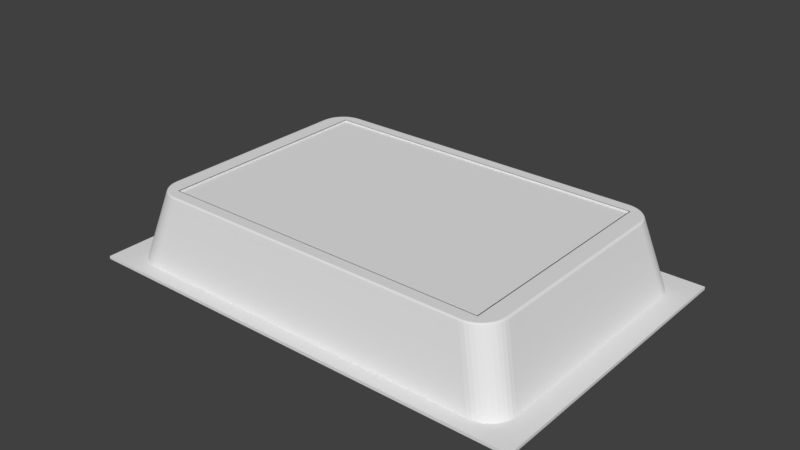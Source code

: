 # Source: NOTDONSSAUCEPACKET2.blend  (saved by Blender 2.78.0; exported with 4.5.12 LTS)
import bpy
from mathutils import Matrix  # noqa: F401  (used for matrix-valued properties, if any)

bpy.ops.wm.read_factory_settings(use_empty=True)
scene = bpy.context.scene
scene.name = 'Scene'

# ---- collections
col_collection_1 = bpy.data.collections.new('Collection 1'); scene.collection.children.link(col_collection_1)
col_collection_1.hide_render = True
col_collection_1.hide_viewport = True
col_collection_5 = bpy.data.collections.new('Collection 5'); scene.collection.children.link(col_collection_5)

# ---- world
world_world = bpy.data.worlds.new('World'); scene.world = world_world
world_world.color = (0.05088, 0.05088, 0.05088)
world_world.use_sun_shadow = False
world_world.sun_shadow_jitter_overblur = 0.0
world_world.cycles.sampling_method = 'MANUAL'

# ---- meshes
me_cube_003 = bpy.data.meshes.new('Cube.003')
me_cube_003.from_pydata([(-1.0, -1.0, -1.0), (-1.0, -1.0, 1.0), (-1.0, 1.0, -1.0), (-1.0, 1.0, 1.0), (1.0, -1.0, -1.0), (1.0, -1.0, 1.0), (1.0, 1.0, -1.0), (1.0, 1.0, 1.0)], [], [(0, 1, 3, 2), (2, 3, 7, 6), (6, 7, 5, 4), (4, 5, 1, 0), (2, 6, 4, 0), (7, 3, 1, 5)])
me_cube_003.use_remesh_preserve_volume = False
me_cube_003.use_remesh_preserve_attributes = False
me_cube_003.use_mirror_vertex_groups = False
me_cube_003.update()
me_cube = bpy.data.meshes.new('Cube')
me_cube.from_pydata([(-1.492, -1.0, -0.3636), (-1.492, 1.0, -0.3636), (1.492, -1.0, -0.3636), (1.492, 1.0, -0.3636), (-1.206, -0.8078, 0.1607), (-1.206, 0.8078, 0.1607), (1.206, 0.8078, 0.1607), (1.206, -0.8078, 0.1607), (-1.647, 1.103, -0.3646), (-1.647, -1.103, -0.3646), (-1.647, 1.103, -0.3427), (1.647, 1.103, -0.3646), (1.647, 1.103, -0.3427), (1.647, -1.103, -0.3646), (1.647, -1.103, -0.3427), (-1.647, -1.103, -0.3427), (-1.206, -0.8078, 0.1737), (-1.206, 0.8078, 0.1737), (1.206, 0.8078, 0.1737), (1.206, -0.8078, 0.1737), (-1.3, -1.0, -0.3437), (-1.492, -0.8121, -0.3437), (-1.646, -1.103, -0.3427), (-1.33, -0.9977, -0.3437), (-1.36, -0.9908, -0.3437), (-1.388, -0.9795, -0.3437), (-1.413, -0.9641, -0.3437), (-1.436, -0.945, -0.3437), (-1.456, -0.9226, -0.3437), (-1.471, -0.8974, -0.3437), (-1.483, -0.8702, -0.3437), (-1.49, -0.8415, -0.3437), (-1.492, 0.8121, -0.3437), (-1.3, 1.0, -0.3437), (-1.646, 1.103, -0.3427), (-1.49, 0.8415, -0.3437), (-1.483, 0.8702, -0.3437), (-1.471, 0.8974, -0.3437), (-1.456, 0.9226, -0.3437), (-1.436, 0.945, -0.3437), (-1.413, 0.9641, -0.3437), (-1.388, 0.9795, -0.3437), (-1.36, 0.9908, -0.3437), (-1.33, 0.9977, -0.3437), (1.3, 1.0, -0.3437), (1.492, 0.8121, -0.3437), (1.646, 1.103, -0.3427), (1.33, 0.9977, -0.3437), (1.36, 0.9908, -0.3437), (1.388, 0.9795, -0.3437), (1.413, 0.9641, -0.3437), (1.436, 0.945, -0.3437), (1.456, 0.9226, -0.3437), (1.471, 0.8974, -0.3437), (1.483, 0.8702, -0.3437), (1.49, 0.8415, -0.3437), (1.492, -0.8121, -0.3437), (1.3, -1.0, -0.3437), (1.646, -1.103, -0.3427), (1.49, -0.8415, -0.3437), (1.483, -0.8702, -0.3437), (1.471, -0.8974, -0.3437), (1.456, -0.9226, -0.3437), (1.436, -0.945, -0.3437), (1.413, -0.9641, -0.3437), (1.388, -0.9795, -0.3437), (1.36, -0.9908, -0.3437), (1.33, -0.9977, -0.3437), (-1.212, -0.8121, 0.1737), (-1.206, -0.8078, 0.1681), (-1.209, -0.8099, 0.173), (-1.206, -0.8083, 0.1709), (-1.206, 0.8078, 0.1681), (-1.212, 0.8121, 0.1737), (-1.206, 0.8083, 0.1709), (-1.209, 0.8099, 0.173), (1.206, -0.8078, 0.1681), (1.212, -0.8121, 0.1737), (1.206, -0.8083, 0.1709), (1.209, -0.8099, 0.173), (1.206, 0.8078, 0.1681), (1.212, 0.8121, 0.1737), (1.206, 0.8083, 0.1709), (1.209, 0.8099, 0.173), (-1.327, -0.7206, 0.1737), (-1.345, -0.7132, 0.1608), (-1.333, -0.717, 0.1728), (-1.338, -0.7143, 0.17), (-1.342, -0.713, 0.1658), (-1.153, -0.901, 0.1608), (-1.155, -0.8892, 0.1737), (-1.152, -0.8994, 0.1658), (-1.152, -0.8965, 0.17), (-1.153, -0.8929, 0.1728), (-1.342, -0.7426, 0.1608), (-1.325, -0.747, 0.1737), (-1.34, -0.7421, 0.1658), (-1.336, -0.7428, 0.17), (-1.33, -0.7445, 0.1728), (-1.335, -0.7712, 0.1608), (-1.319, -0.7727, 0.1737), (-1.333, -0.7706, 0.1658), (-1.329, -0.7706, 0.17), (-1.324, -0.7714, 0.1728), (-1.324, -0.7985, 0.1608), (-1.308, -0.7972, 0.1737), (-1.321, -0.7976, 0.1658), (-1.318, -0.797, 0.17), (-1.313, -0.7969, 0.1728), (-1.308, -0.8236, 0.1608), (-1.294, -0.8197, 0.1737), (-1.306, -0.8225, 0.1658), (-1.302, -0.8214, 0.17), (-1.298, -0.8204, 0.1728), (-1.288, -0.846, 0.1608), (-1.277, -0.8398, 0.1737), (-1.286, -0.8448, 0.1658), (-1.283, -0.8432, 0.17), (-1.28, -0.8414, 0.1728), (-1.266, -0.8652, 0.1608), (-1.256, -0.857, 0.1737), (-1.264, -0.8638, 0.1658), (-1.261, -0.8617, 0.17), (-1.259, -0.8593, 0.1728), (-1.24, -0.8806, 0.1608), (-1.233, -0.8708, 0.1737), (-1.238, -0.8791, 0.1658), (-1.236, -0.8767, 0.17), (-1.234, -0.8738, 0.1728), (-1.212, -0.8919, 0.1608), (-1.208, -0.8809, 0.1737), (-1.211, -0.8902, 0.1658), (-1.209, -0.8876, 0.17), (-1.208, -0.8843, 0.1728), (-1.183, -0.8987, 0.1608), (-1.182, -0.8871, 0.1737), (-1.181, -0.8971, 0.1658), (-1.181, -0.8943, 0.17), (-1.181, -0.8908, 0.1728), (-1.155, 0.8892, 0.1737), (-1.153, 0.901, 0.1608), (-1.153, 0.8929, 0.1728), (-1.152, 0.8965, 0.17), (-1.152, 0.8994, 0.1658), (-1.345, 0.7132, 0.1608), (-1.327, 0.7206, 0.1737), (-1.342, 0.713, 0.1658), (-1.338, 0.7143, 0.17), (-1.333, 0.717, 0.1728), (-1.183, 0.8987, 0.1608), (-1.182, 0.8871, 0.1737), (-1.181, 0.8971, 0.1658), (-1.181, 0.8943, 0.17), (-1.181, 0.8908, 0.1728), (-1.212, 0.8919, 0.1608), (-1.208, 0.8809, 0.1737), (-1.211, 0.8902, 0.1658), (-1.209, 0.8876, 0.17), (-1.208, 0.8843, 0.1728), (-1.24, 0.8806, 0.1608), (-1.233, 0.8708, 0.1737), (-1.238, 0.8791, 0.1658), (-1.236, 0.8767, 0.17), (-1.234, 0.8738, 0.1728), (-1.266, 0.8652, 0.1608), (-1.256, 0.857, 0.1737), (-1.264, 0.8638, 0.1658), (-1.261, 0.8617, 0.17), (-1.259, 0.8593, 0.1728), (-1.288, 0.846, 0.1608), (-1.277, 0.8398, 0.1737), (-1.286, 0.8448, 0.1658), (-1.283, 0.8432, 0.17), (-1.28, 0.8414, 0.1728), (-1.308, 0.8236, 0.1608), (-1.294, 0.8197, 0.1737), (-1.306, 0.8225, 0.1658), (-1.302, 0.8214, 0.17), (-1.298, 0.8204, 0.1728), (-1.324, 0.7985, 0.1608), (-1.308, 0.7972, 0.1737), (-1.321, 0.7976, 0.1658), (-1.318, 0.797, 0.17), (-1.313, 0.7969, 0.1728), (-1.335, 0.7712, 0.1608), (-1.319, 0.7727, 0.1737), (-1.333, 0.7706, 0.1658), (-1.329, 0.7706, 0.17), (-1.324, 0.7714, 0.1728), (-1.342, 0.7426, 0.1608), (-1.325, 0.747, 0.1737), (-1.34, 0.7421, 0.1658), (-1.336, 0.7428, 0.17), (-1.33, 0.7445, 0.1728), (1.327, 0.7206, 0.1737), (1.345, 0.7132, 0.1608), (1.333, 0.717, 0.1728), (1.338, 0.7143, 0.17), (1.342, 0.713, 0.1658), (1.153, 0.901, 0.1608), (1.155, 0.8892, 0.1737), (1.152, 0.8994, 0.1658), (1.152, 0.8965, 0.17), (1.153, 0.8929, 0.1728), (1.342, 0.7426, 0.1608), (1.325, 0.747, 0.1737), (1.34, 0.7421, 0.1658), (1.336, 0.7428, 0.17), (1.33, 0.7445, 0.1728), (1.335, 0.7712, 0.1608), (1.319, 0.7727, 0.1737), (1.333, 0.7706, 0.1658), (1.329, 0.7706, 0.17), (1.324, 0.7714, 0.1728), (1.324, 0.7985, 0.1608), (1.308, 0.7972, 0.1737), (1.321, 0.7976, 0.1658), (1.318, 0.797, 0.17), (1.313, 0.7969, 0.1728), (1.308, 0.8236, 0.1608), (1.294, 0.8197, 0.1737), (1.306, 0.8225, 0.1658), (1.302, 0.8214, 0.17), (1.298, 0.8204, 0.1728), (1.288, 0.846, 0.1608), (1.277, 0.8398, 0.1737), (1.286, 0.8448, 0.1658), (1.283, 0.8432, 0.17), (1.28, 0.8414, 0.1728), (1.266, 0.8652, 0.1608), (1.256, 0.857, 0.1737), (1.264, 0.8638, 0.1658), (1.261, 0.8617, 0.17), (1.259, 0.8593, 0.1728), (1.24, 0.8806, 0.1608), (1.233, 0.8708, 0.1737), (1.238, 0.8791, 0.1658), (1.236, 0.8767, 0.17), (1.234, 0.8738, 0.1728), (1.212, 0.8919, 0.1608), (1.208, 0.8809, 0.1737), (1.211, 0.8902, 0.1658), (1.209, 0.8876, 0.17), (1.208, 0.8843, 0.1728), (1.183, 0.8987, 0.1608), (1.182, 0.8871, 0.1737), (1.181, 0.8971, 0.1658), (1.181, 0.8943, 0.17), (1.181, 0.8908, 0.1728), (1.155, -0.8892, 0.1737), (1.153, -0.901, 0.1608), (1.153, -0.8929, 0.1728), (1.152, -0.8965, 0.17), (1.152, -0.8994, 0.1658), (1.345, -0.7132, 0.1608), (1.327, -0.7206, 0.1737), (1.342, -0.713, 0.1658), (1.338, -0.7143, 0.17), (1.333, -0.717, 0.1728), (1.183, -0.8987, 0.1608), (1.182, -0.8871, 0.1737), (1.181, -0.8971, 0.1658), (1.181, -0.8943, 0.17), (1.181, -0.8908, 0.1728), (1.212, -0.8919, 0.1608), (1.208, -0.8809, 0.1737), (1.211, -0.8902, 0.1658), (1.209, -0.8876, 0.17), (1.208, -0.8843, 0.1728), (1.24, -0.8806, 0.1608), (1.233, -0.8708, 0.1737), (1.238, -0.8791, 0.1658), (1.236, -0.8767, 0.17), (1.234, -0.8738, 0.1728), (1.266, -0.8652, 0.1608), (1.256, -0.857, 0.1737), (1.264, -0.8638, 0.1658), (1.261, -0.8617, 0.17), (1.259, -0.8593, 0.1728), (1.288, -0.846, 0.1608), (1.277, -0.8398, 0.1737), (1.286, -0.8448, 0.1658), (1.283, -0.8432, 0.17), (1.28, -0.8414, 0.1728), (1.308, -0.8236, 0.1608), (1.294, -0.8197, 0.1737), (1.306, -0.8225, 0.1658), (1.302, -0.8214, 0.17), (1.298, -0.8204, 0.1728), (1.324, -0.7985, 0.1608), (1.308, -0.7972, 0.1737), (1.321, -0.7976, 0.1658), (1.318, -0.797, 0.17), (1.313, -0.7969, 0.1728), (1.335, -0.7712, 0.1608), (1.319, -0.7727, 0.1737), (1.333, -0.7706, 0.1658), (1.329, -0.7706, 0.17), (1.324, -0.7714, 0.1728), (1.342, -0.7426, 0.1608), (1.325, -0.747, 0.1737), (1.34, -0.7421, 0.1658), (1.336, -0.7428, 0.17), (1.33, -0.7445, 0.1728)], [], [(139, 150, 17), (80, 72, 5, 6), (20, 89, 134, 23), (1, 3, 2, 0), (194, 205, 18), (189, 35, 32, 144), (244, 47, 44, 199), (22, 21, 32, 34, 10, 15), (69, 76, 7, 4), (6, 5, 4, 7), (95, 100, 16), (72, 69, 4, 5), (76, 80, 6, 7), (0, 2, 13, 9), (34, 33, 44, 46, 12, 10), (46, 45, 56, 58, 14, 12), (2, 3, 11, 13), (13, 14, 15, 9), (11, 12, 14, 13), (8, 10, 12, 11), (9, 15, 10, 8), (3, 1, 8, 11), (58, 57, 20, 22, 15, 14), (1, 0, 9, 8), (31, 94, 85, 21), (30, 99, 94, 31), (29, 104, 99, 30), (28, 109, 104, 29), (27, 114, 109, 28), (26, 119, 114, 27), (25, 124, 119, 26), (24, 129, 124, 25), (23, 134, 129, 24), (57, 250, 89, 20), (140, 33, 43, 149), (149, 43, 42, 154), (154, 42, 41, 159), (159, 41, 40, 164), (164, 40, 39, 169), (169, 39, 38, 174), (174, 38, 37, 179), (179, 37, 36, 184), (184, 36, 35, 189), (150, 155, 17), (195, 45, 55, 204), (204, 55, 54, 209), (209, 54, 53, 214), (214, 53, 52, 219), (219, 52, 51, 224), (224, 51, 50, 229), (229, 50, 49, 234), (234, 49, 48, 239), (239, 48, 47, 244), (205, 210, 18), (250, 57, 67, 259), (259, 67, 66, 264), (264, 66, 65, 269), (269, 65, 64, 274), (274, 64, 63, 279), (279, 63, 62, 284), (284, 62, 61, 289), (289, 61, 60, 294), (294, 60, 59, 299), (260, 265, 19), (20, 23, 22), (23, 24, 22), (24, 25, 22), (25, 26, 22), (26, 27, 22), (27, 28, 22), (28, 29, 22), (29, 30, 22), (30, 31, 22), (31, 21, 22), (32, 35, 34), (35, 36, 34), (36, 37, 34), (37, 38, 34), (38, 39, 34), (39, 40, 34), (40, 41, 34), (41, 42, 34), (42, 43, 34), (43, 33, 34), (44, 47, 46), (47, 48, 46), (48, 49, 46), (49, 50, 46), (50, 51, 46), (51, 52, 46), (52, 53, 46), (53, 54, 46), (54, 55, 46), (55, 45, 46), (56, 59, 58), (59, 60, 58), (60, 61, 58), (61, 62, 58), (62, 63, 58), (63, 64, 58), (64, 65, 58), (65, 66, 58), (66, 67, 58), (67, 57, 58), (135, 90, 16), (73, 81, 18, 200, 139, 17), (130, 135, 16), (125, 130, 16), (120, 125, 16), (115, 120, 16), (110, 115, 16), (105, 110, 16), (100, 105, 16), (21, 85, 144, 32), (33, 140, 199, 44), (155, 160, 17), (160, 165, 17), (165, 170, 17), (170, 175, 17), (175, 180, 17), (180, 185, 17), (185, 190, 17), (81, 77, 19, 255, 194, 18), (190, 145, 17), (45, 195, 254, 56), (210, 215, 18), (215, 220, 18), (220, 225, 18), (225, 230, 18), (230, 235, 18), (235, 240, 18), (240, 245, 18), (249, 260, 19), (245, 200, 18), (299, 59, 56, 254), (265, 270, 19), (270, 275, 19), (275, 280, 19), (280, 285, 19), (285, 290, 19), (290, 295, 19), (295, 300, 19), (300, 255, 19), (77, 68, 16, 90, 249, 19), (69, 72, 74, 71), (71, 74, 75, 70), (70, 75, 73, 68), (72, 80, 82, 74), (74, 82, 83, 75), (75, 83, 81, 73), (80, 76, 78, 82), (82, 78, 79, 83), (83, 79, 77, 81), (76, 69, 71, 78), (78, 71, 70, 79), (79, 70, 68, 77), (84, 95, 16), (85, 94, 96, 88), (88, 96, 97, 87), (87, 97, 98, 86), (86, 98, 95, 84), (94, 99, 101, 96), (96, 101, 102, 97), (97, 102, 103, 98), (98, 103, 100, 95), (99, 104, 106, 101), (101, 106, 107, 102), (102, 107, 108, 103), (103, 108, 105, 100), (104, 109, 111, 106), (106, 111, 112, 107), (107, 112, 113, 108), (108, 113, 110, 105), (109, 114, 116, 111), (111, 116, 117, 112), (112, 117, 118, 113), (113, 118, 115, 110), (114, 119, 121, 116), (116, 121, 122, 117), (117, 122, 123, 118), (118, 123, 120, 115), (119, 124, 126, 121), (121, 126, 127, 122), (122, 127, 128, 123), (123, 128, 125, 120), (124, 129, 131, 126), (126, 131, 132, 127), (127, 132, 133, 128), (128, 133, 130, 125), (129, 134, 136, 131), (131, 136, 137, 132), (132, 137, 138, 133), (133, 138, 135, 130), (134, 89, 91, 136), (136, 91, 92, 137), (137, 92, 93, 138), (138, 93, 90, 135), (140, 149, 151, 143), (143, 151, 152, 142), (142, 152, 153, 141), (141, 153, 150, 139), (149, 154, 156, 151), (151, 156, 157, 152), (152, 157, 158, 153), (153, 158, 155, 150), (154, 159, 161, 156), (156, 161, 162, 157), (157, 162, 163, 158), (158, 163, 160, 155), (159, 164, 166, 161), (161, 166, 167, 162), (162, 167, 168, 163), (163, 168, 165, 160), (164, 169, 171, 166), (166, 171, 172, 167), (167, 172, 173, 168), (168, 173, 170, 165), (169, 174, 176, 171), (171, 176, 177, 172), (172, 177, 178, 173), (173, 178, 175, 170), (174, 179, 181, 176), (176, 181, 182, 177), (177, 182, 183, 178), (178, 183, 180, 175), (179, 184, 186, 181), (181, 186, 187, 182), (182, 187, 188, 183), (183, 188, 185, 180), (184, 189, 191, 186), (186, 191, 192, 187), (187, 192, 193, 188), (188, 193, 190, 185), (189, 144, 146, 191), (191, 146, 147, 192), (192, 147, 148, 193), (193, 148, 145, 190), (195, 204, 206, 198), (198, 206, 207, 197), (197, 207, 208, 196), (196, 208, 205, 194), (204, 209, 211, 206), (206, 211, 212, 207), (207, 212, 213, 208), (208, 213, 210, 205), (209, 214, 216, 211), (211, 216, 217, 212), (212, 217, 218, 213), (213, 218, 215, 210), (214, 219, 221, 216), (216, 221, 222, 217), (217, 222, 223, 218), (218, 223, 220, 215), (219, 224, 226, 221), (221, 226, 227, 222), (222, 227, 228, 223), (223, 228, 225, 220), (224, 229, 231, 226), (226, 231, 232, 227), (227, 232, 233, 228), (228, 233, 230, 225), (229, 234, 236, 231), (231, 236, 237, 232), (232, 237, 238, 233), (233, 238, 235, 230), (234, 239, 241, 236), (236, 241, 242, 237), (237, 242, 243, 238), (238, 243, 240, 235), (239, 244, 246, 241), (241, 246, 247, 242), (242, 247, 248, 243), (243, 248, 245, 240), (244, 199, 201, 246), (246, 201, 202, 247), (247, 202, 203, 248), (248, 203, 200, 245), (250, 259, 261, 253), (253, 261, 262, 252), (252, 262, 263, 251), (251, 263, 260, 249), (259, 264, 266, 261), (261, 266, 267, 262), (262, 267, 268, 263), (263, 268, 265, 260), (264, 269, 271, 266), (266, 271, 272, 267), (267, 272, 273, 268), (268, 273, 270, 265), (269, 274, 276, 271), (271, 276, 277, 272), (272, 277, 278, 273), (273, 278, 275, 270), (274, 279, 281, 276), (276, 281, 282, 277), (277, 282, 283, 278), (278, 283, 280, 275), (279, 284, 286, 281), (281, 286, 287, 282), (282, 287, 288, 283), (283, 288, 285, 280), (284, 289, 291, 286), (286, 291, 292, 287), (287, 292, 293, 288), (288, 293, 290, 285), (289, 294, 296, 291), (291, 296, 297, 292), (292, 297, 298, 293), (293, 298, 295, 290), (294, 299, 301, 296), (296, 301, 302, 297), (297, 302, 303, 298), (298, 303, 300, 295), (299, 254, 256, 301), (301, 256, 257, 302), (302, 257, 258, 303), (303, 258, 255, 300), (249, 90, 93, 251), (251, 93, 92, 252), (252, 92, 91, 253), (253, 91, 89, 250), (84, 145, 148, 86), (86, 148, 147, 87), (87, 147, 146, 88), (88, 146, 144, 85), (139, 200, 203, 141), (141, 203, 202, 142), (142, 202, 201, 143), (143, 201, 199, 140), (194, 255, 258, 196), (196, 258, 257, 197), (197, 257, 256, 198), (198, 256, 254, 195), (68, 73, 17, 145, 84, 16)])
me_cube.use_remesh_preserve_volume = False
me_cube.use_remesh_preserve_attributes = False
me_cube.use_mirror_vertex_groups = False
me_cube.update()

# ---- objects
ob_cube = bpy.data.objects.new('Cube', me_cube_003)
ob_cube_001 = bpy.data.objects.new('Cube.001', me_cube)

# ---- transforms, parenting, visibility, modifiers, constraints
ob_cube.location = (-3.541, -0.6391, -0.8075)
ob_cube.lineart.crease_threshold = 0.0
ob_cube_001.location = (0.0, 0.0, 0.0)
ob_cube_001.lineart.crease_threshold = 0.0

# ---- collection membership
col_collection_1.objects.link(ob_cube)
col_collection_5.objects.link(ob_cube_001)

# ---- scene / render settings (as saved in the file)
scene.frame_start = 1; scene.frame_end = 250; scene.frame_set(1)
scene.render.engine = 'BLENDER_EEVEE_NEXT'
scene.render.resolution_percentage = 50
scene.render.dither_intensity = 0.0
scene.cycles.use_denoising = False
scene.cycles.samples = 128
scene.cycles.sampling_pattern = 'TABULATED_SOBOL'
scene.cycles.light_sampling_threshold = 0.0
scene.cycles.use_adaptive_sampling = False
scene.cycles.use_light_tree = False
scene.cycles.blur_glossy = 0.0
scene.cycles.sample_clamp_indirect = 0.0
scene.view_settings.view_transform = 'Standard'
bpy.context.view_layer.update()

# ---- added for rendering (the .blend has no active camera and no usable light): camera, sun
cam_auto = bpy.data.cameras.new('AutoCamera')
cam_auto.lens = 50.0
cam_auto.sensor_width = 36.0
cam_auto.clip_end = 1000.0
ob_auto_camera = bpy.data.objects.new('AutoCamera', cam_auto)
scene.collection.objects.link(ob_auto_camera)
ob_auto_camera.location = (4.10848, -4.93018, 3.28678)
ob_auto_camera.rotation_euler = (1.09748, -7.21219e-08, 0.694738)
scene.camera = ob_auto_camera
light_auto_sun = bpy.data.lights.new('AutoSun', 'SUN')
light_auto_sun.energy = 3.0
light_auto_sun.angle = 0.0523599
ob_auto_sun = bpy.data.objects.new('AutoSun', light_auto_sun)
scene.collection.objects.link(ob_auto_sun)
ob_auto_sun.rotation_euler = (0.872665, 0.174533, 0.523599)
bpy.context.view_layer.update()
